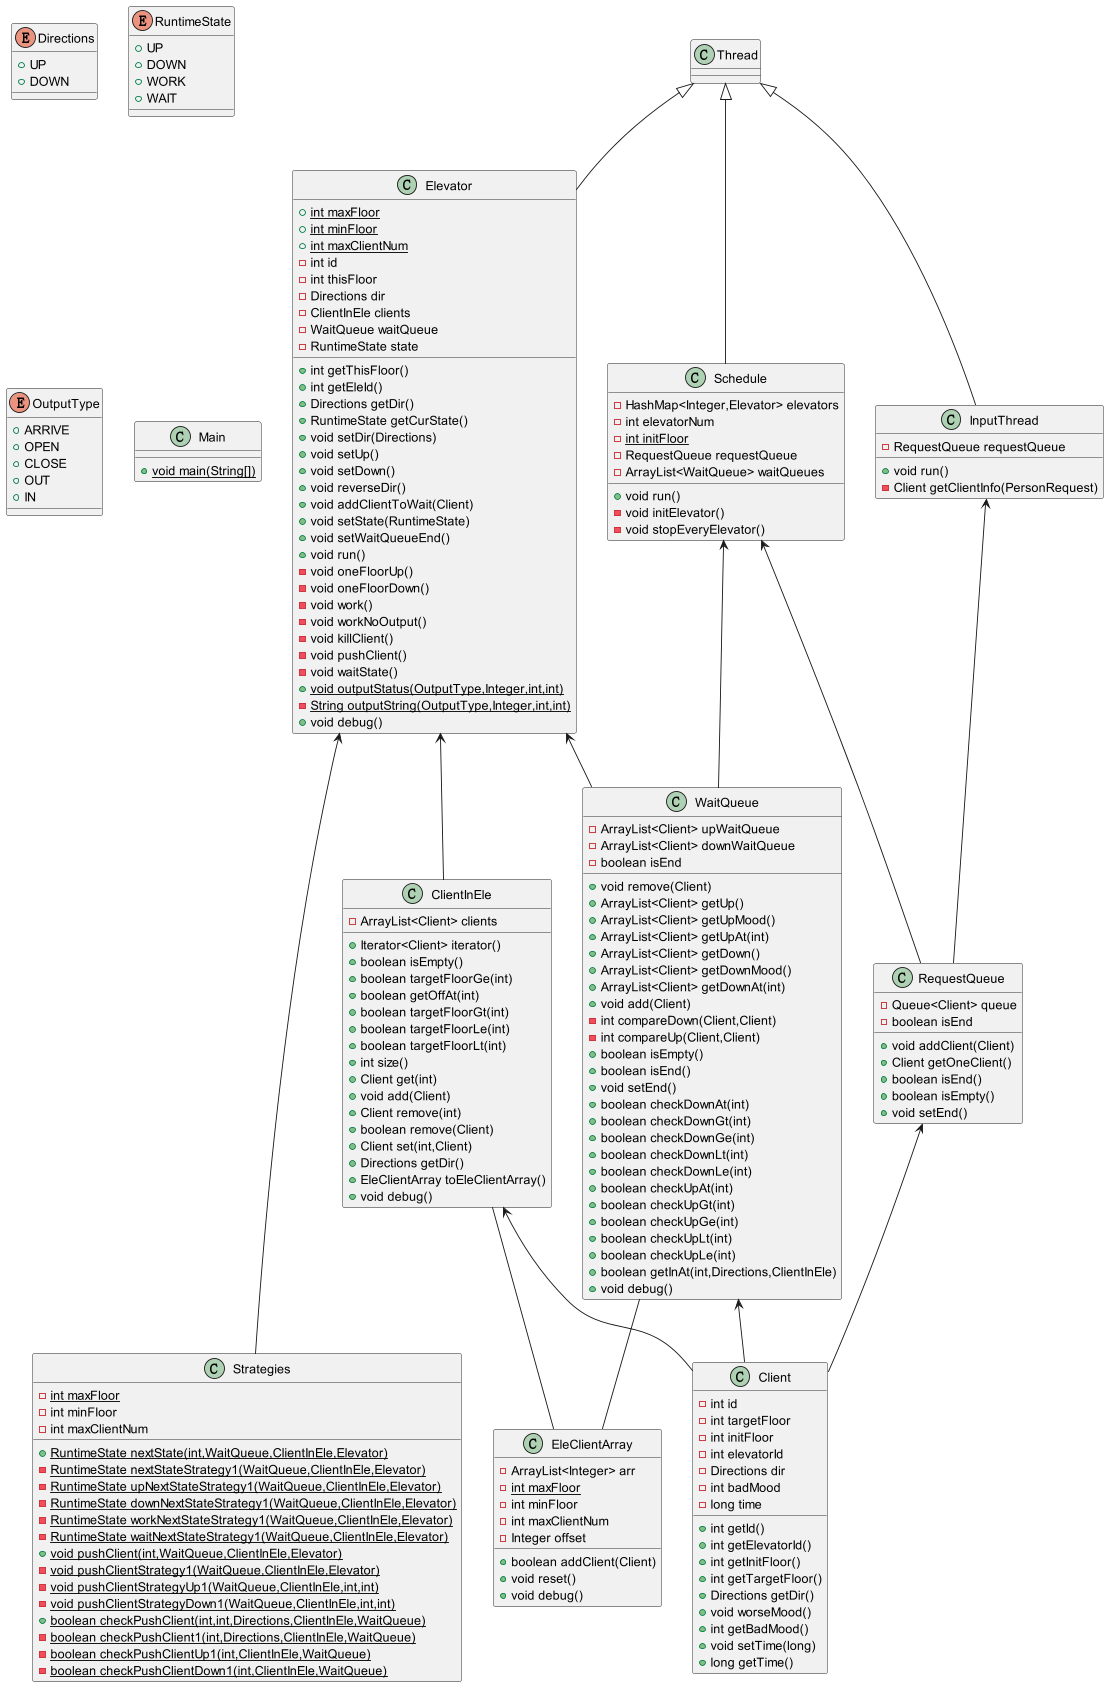

The diagram above was rendered by PlantUML. Its source (embedded in the PNG):
@startuml
class EleClientArray {
- ArrayList<Integer> arr
- {static} int maxFloor
- int minFloor
- int maxClientNum
- Integer offset
+ boolean addClient(Client)
+ void reset()
+ void debug()
}


class Strategies {
- {static} int maxFloor
- int minFloor
- int maxClientNum
+ {static} RuntimeState nextState(int,WaitQueue,ClientInEle,Elevator)
- {static} RuntimeState nextStateStrategy1(WaitQueue,ClientInEle,Elevator)
- {static} RuntimeState upNextStateStrategy1(WaitQueue,ClientInEle,Elevator)
- {static} RuntimeState downNextStateStrategy1(WaitQueue,ClientInEle,Elevator)
- {static} RuntimeState workNextStateStrategy1(WaitQueue,ClientInEle,Elevator)
- {static} RuntimeState waitNextStateStrategy1(WaitQueue,ClientInEle,Elevator)
+ {static} void pushClient(int,WaitQueue,ClientInEle,Elevator)
- {static} void pushClientStrategy1(WaitQueue,ClientInEle,Elevator)
- {static} void pushClientStrategyUp1(WaitQueue,ClientInEle,int,int)
- {static} void pushClientStrategyDown1(WaitQueue,ClientInEle,int,int)
+ {static} boolean checkPushClient(int,int,Directions,ClientInEle,WaitQueue)
- {static} boolean checkPushClient1(int,Directions,ClientInEle,WaitQueue)
- {static} boolean checkPushClientUp1(int,ClientInEle,WaitQueue)
- {static} boolean checkPushClientDown1(int,ClientInEle,WaitQueue)
}


class ClientInEle {
- ArrayList<Client> clients
+ Iterator<Client> iterator()
+ boolean isEmpty()
+ boolean targetFloorGe(int)
+ boolean getOffAt(int)
+ boolean targetFloorGt(int)
+ boolean targetFloorLe(int)
+ boolean targetFloorLt(int)
+ int size()
+ Client get(int)
+ void add(Client)
+ Client remove(int)
+ boolean remove(Client)
+ Client set(int,Client)
+ Directions getDir()
+ EleClientArray toEleClientArray()
+ void debug()
}


enum Directions {
+  UP
+  DOWN
}

enum RuntimeState {
+  UP
+  DOWN
+  WORK
+  WAIT
}

class Schedule {
- HashMap<Integer,Elevator> elevators
- int elevatorNum
- {static} int initFloor
- RequestQueue requestQueue
- ArrayList<WaitQueue> waitQueues
+ void run()
- void initElevator()
- void stopEveryElevator()
}


enum OutputType {
+  ARRIVE
+  OPEN
+  CLOSE
+  OUT
+  IN
}

class WaitQueue {
- ArrayList<Client> upWaitQueue
- ArrayList<Client> downWaitQueue
- boolean isEnd
+ void remove(Client)
+ ArrayList<Client> getUp()
+ ArrayList<Client> getUpMood()
+ ArrayList<Client> getUpAt(int)
+ ArrayList<Client> getDown()
+ ArrayList<Client> getDownMood()
+ ArrayList<Client> getDownAt(int)
+ void add(Client)
- int compareDown(Client,Client)
- int compareUp(Client,Client)
+ boolean isEmpty()
+ boolean isEnd()
+ void setEnd()
+ boolean checkDownAt(int)
+ boolean checkDownGt(int)
+ boolean checkDownGe(int)
+ boolean checkDownLt(int)
+ boolean checkDownLe(int)
+ boolean checkUpAt(int)
+ boolean checkUpGt(int)
+ boolean checkUpGe(int)
+ boolean checkUpLt(int)
+ boolean checkUpLe(int)
+ boolean getInAt(int,Directions,ClientInEle)
+ void debug()
}


class Elevator {
+ {static} int maxFloor
+ {static} int minFloor
+ {static} int maxClientNum
- int id
- int thisFloor
- Directions dir
- ClientInEle clients
- WaitQueue waitQueue
- RuntimeState state
+ int getThisFloor()
+ int getEleId()
+ Directions getDir()
+ RuntimeState getCurState()
+ void setDir(Directions)
+ void setUp()
+ void setDown()
+ void reverseDir()
+ void addClientToWait(Client)
+ void setState(RuntimeState)
+ void setWaitQueueEnd()
+ void run()
- void oneFloorUp()
- void oneFloorDown()
- void work()
- void workNoOutput()
- void killClient()
- void pushClient()
- void waitState()
+ {static} void outputStatus(OutputType,Integer,int,int)
- {static} String outputString(OutputType,Integer,int,int)
+ void debug()
}


class InputThread {
- RequestQueue requestQueue
+ void run()
- Client getClientInfo(PersonRequest)
}


class RequestQueue {
- Queue<Client> queue
- boolean isEnd
+ void addClient(Client)
+ Client getOneClient()
+ boolean isEnd()
+ boolean isEmpty()
+ void setEnd()
}


class Main {
+ {static} void main(String[])
}

class Client {
- int id
- int targetFloor
- int initFloor
- int elevatorId
- Directions dir
- int badMood
- long time
+ int getId()
+ int getElevatorId()
+ int getInitFloor()
+ int getTargetFloor()
+ Directions getDir()
+ void worseMood()
+ int getBadMood()
+ void setTime(long)
+ long getTime()
}




Thread <|-- Schedule
Thread <|-- Elevator
Thread <|-- InputThread

Elevator <-- WaitQueue
Elevator <--- Strategies
WaitQueue <-- Client
RequestQueue <-- Client
ClientInEle <-- Client
InputThread <-- RequestQueue
Schedule <-- RequestQueue
Schedule <-- WaitQueue
Elevator <-- ClientInEle
ClientInEle -- EleClientArray
WaitQueue -- EleClientArray
@enduml